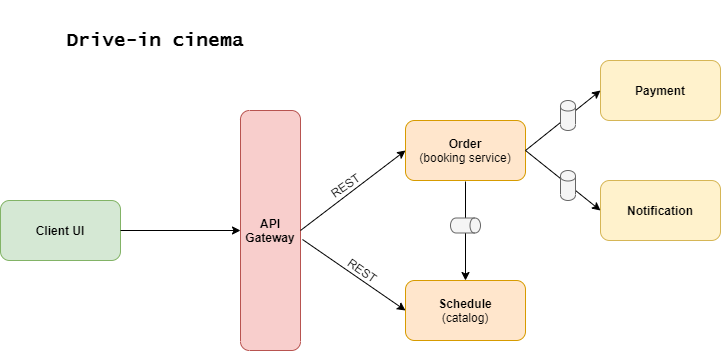

The diagram above was exported from draw.io. Its source (the exported page's mxGraphModel, read from the mxfile embedded in the PNG):
<mxGraphModel dx="1422" dy="745" grid="1" gridSize="10" guides="1" tooltips="1" connect="1" arrows="1" fold="1" page="1" pageScale="1" pageWidth="850" pageHeight="1100" background="#ffffff" math="0" shadow="0">
  <root>
    <mxCell id="0" />
    <mxCell id="1" parent="0" />
    <mxCell id="nwJIm1phQeIr3ULp5svl-2" value="Client UI" style="rounded=1;whiteSpace=wrap;html=1;fillColor=#d5e8d4;strokeColor=#82b366;fontFamily=Helvetica;fontStyle=1;labelBackgroundColor=none;" vertex="1" parent="1">
      <mxGeometry x="20" y="230" width="120" height="60" as="geometry" />
    </mxCell>
    <mxCell id="nwJIm1phQeIr3ULp5svl-3" value="&lt;b&gt;Order&lt;/b&gt;&lt;br&gt;(booking service)" style="rounded=1;whiteSpace=wrap;html=1;fillColor=#ffe6cc;strokeColor=#d79b00;" vertex="1" parent="1">
      <mxGeometry x="425" y="150" width="120" height="60" as="geometry" />
    </mxCell>
    <mxCell id="nwJIm1phQeIr3ULp5svl-4" value="&lt;b&gt;Schedule&lt;/b&gt;&lt;br&gt;(catalog)" style="rounded=1;whiteSpace=wrap;html=1;fillColor=#ffe6cc;strokeColor=#d79b00;" vertex="1" parent="1">
      <mxGeometry x="425" y="310" width="120" height="60" as="geometry" />
    </mxCell>
    <mxCell id="nwJIm1phQeIr3ULp5svl-5" value="&lt;b&gt;Payment&lt;/b&gt;" style="rounded=1;whiteSpace=wrap;html=1;fillColor=#fff2cc;strokeColor=#d6b656;" vertex="1" parent="1">
      <mxGeometry x="620" y="90" width="120" height="60" as="geometry" />
    </mxCell>
    <mxCell id="nwJIm1phQeIr3ULp5svl-6" value="&lt;b&gt;Notification&lt;/b&gt;" style="rounded=1;whiteSpace=wrap;html=1;fillColor=#fff2cc;strokeColor=#d6b656;" vertex="1" parent="1">
      <mxGeometry x="620" y="210" width="120" height="60" as="geometry" />
    </mxCell>
    <mxCell id="nwJIm1phQeIr3ULp5svl-7" value="API&lt;br&gt;Gateway" style="rounded=1;whiteSpace=wrap;html=1;direction=south;fillColor=#f8cecc;strokeColor=#b85450;fontStyle=1" vertex="1" parent="1">
      <mxGeometry x="260" y="140" width="60" height="240" as="geometry" />
    </mxCell>
    <mxCell id="nwJIm1phQeIr3ULp5svl-8" value="" style="endArrow=classic;html=1;entryX=0.5;entryY=1;entryDx=0;entryDy=0;exitX=1;exitY=0.5;exitDx=0;exitDy=0;" edge="1" parent="1" source="nwJIm1phQeIr3ULp5svl-2" target="nwJIm1phQeIr3ULp5svl-7">
      <mxGeometry width="50" height="50" relative="1" as="geometry">
        <mxPoint x="400" y="430" as="sourcePoint" />
        <mxPoint x="450" y="380" as="targetPoint" />
      </mxGeometry>
    </mxCell>
    <mxCell id="nwJIm1phQeIr3ULp5svl-9" value="" style="endArrow=classic;html=1;entryX=0;entryY=0.5;entryDx=0;entryDy=0;exitX=0.5;exitY=0;exitDx=0;exitDy=0;" edge="1" parent="1" source="nwJIm1phQeIr3ULp5svl-7" target="nwJIm1phQeIr3ULp5svl-3">
      <mxGeometry width="50" height="50" relative="1" as="geometry">
        <mxPoint x="400" y="430" as="sourcePoint" />
        <mxPoint x="450" y="380" as="targetPoint" />
      </mxGeometry>
    </mxCell>
    <mxCell id="nwJIm1phQeIr3ULp5svl-10" value="" style="endArrow=classic;html=1;entryX=0;entryY=0.5;entryDx=0;entryDy=0;" edge="1" parent="1" target="nwJIm1phQeIr3ULp5svl-4">
      <mxGeometry width="50" height="50" relative="1" as="geometry">
        <mxPoint x="322" y="269" as="sourcePoint" />
        <mxPoint x="450" y="380" as="targetPoint" />
      </mxGeometry>
    </mxCell>
    <mxCell id="nwJIm1phQeIr3ULp5svl-11" value="" style="endArrow=classic;html=1;entryX=0;entryY=0.5;entryDx=0;entryDy=0;exitX=1;exitY=0.5;exitDx=0;exitDy=0;" edge="1" parent="1" source="nwJIm1phQeIr3ULp5svl-3" target="nwJIm1phQeIr3ULp5svl-5">
      <mxGeometry width="50" height="50" relative="1" as="geometry">
        <mxPoint x="400" y="430" as="sourcePoint" />
        <mxPoint x="600" y="130" as="targetPoint" />
      </mxGeometry>
    </mxCell>
    <mxCell id="nwJIm1phQeIr3ULp5svl-12" value="" style="endArrow=classic;html=1;entryX=0;entryY=0.5;entryDx=0;entryDy=0;exitX=1;exitY=0.5;exitDx=0;exitDy=0;" edge="1" parent="1" source="nwJIm1phQeIr3ULp5svl-3" target="nwJIm1phQeIr3ULp5svl-6">
      <mxGeometry width="50" height="50" relative="1" as="geometry">
        <mxPoint x="400" y="430" as="sourcePoint" />
        <mxPoint x="450" y="380" as="targetPoint" />
      </mxGeometry>
    </mxCell>
    <mxCell id="nwJIm1phQeIr3ULp5svl-13" value="" style="endArrow=classic;html=1;entryX=0.5;entryY=0;entryDx=0;entryDy=0;" edge="1" parent="1" target="nwJIm1phQeIr3ULp5svl-4">
      <mxGeometry width="50" height="50" relative="1" as="geometry">
        <mxPoint x="485" y="211" as="sourcePoint" />
        <mxPoint x="450" y="380" as="targetPoint" />
      </mxGeometry>
    </mxCell>
    <mxCell id="nwJIm1phQeIr3ULp5svl-14" value="" style="shape=cylinder;whiteSpace=wrap;html=1;boundedLbl=1;backgroundOutline=1;fillColor=#f5f5f5;strokeColor=#666666;fontColor=#333333;" vertex="1" parent="1">
      <mxGeometry x="580" y="130" width="15" height="30" as="geometry" />
    </mxCell>
    <mxCell id="nwJIm1phQeIr3ULp5svl-18" value="" style="shape=cylinder;whiteSpace=wrap;html=1;boundedLbl=1;backgroundOutline=1;fillColor=#f5f5f5;strokeColor=#666666;fontColor=#333333;" vertex="1" parent="1">
      <mxGeometry x="580" y="200" width="15" height="30" as="geometry" />
    </mxCell>
    <mxCell id="nwJIm1phQeIr3ULp5svl-19" value="" style="shape=cylinder;whiteSpace=wrap;html=1;boundedLbl=1;backgroundOutline=1;direction=south;fillColor=#f5f5f5;strokeColor=#666666;fontColor=#333333;" vertex="1" parent="1">
      <mxGeometry x="470" y="247.5" width="30" height="15" as="geometry" />
    </mxCell>
    <mxCell id="nwJIm1phQeIr3ULp5svl-21" value="REST" style="text;html=1;strokeColor=none;fillColor=none;align=center;verticalAlign=middle;whiteSpace=wrap;rounded=0;rotation=-35;" vertex="1" parent="1">
      <mxGeometry x="340" y="205" width="50" height="20" as="geometry" />
    </mxCell>
    <mxCell id="nwJIm1phQeIr3ULp5svl-22" value="REST" style="text;html=1;strokeColor=none;fillColor=none;align=center;verticalAlign=middle;whiteSpace=wrap;rounded=0;rotation=35;" vertex="1" parent="1">
      <mxGeometry x="360" y="290" width="45" height="20" as="geometry" />
    </mxCell>
    <mxCell id="nwJIm1phQeIr3ULp5svl-23" value="Drive-in cinema" style="text;html=1;strokeColor=none;fillColor=none;align=center;verticalAlign=middle;whiteSpace=wrap;rounded=0;fontSize=19;fontStyle=1;fontFamily=Lucida Console;" vertex="1" parent="1">
      <mxGeometry x="40" y="30" width="270" height="80" as="geometry" />
    </mxCell>
  </root>
</mxGraphModel>